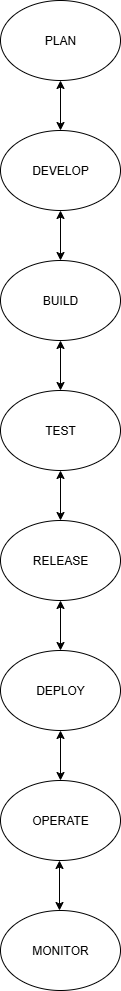

The diagram above was exported from draw.io. Its source (the exported page's mxGraphModel, read from the mxfile embedded in the PNG):
<mxGraphModel dx="1034" dy="570" grid="1" gridSize="10" guides="1" tooltips="1" connect="1" arrows="1" fold="1" page="1" pageScale="1" pageWidth="850" pageHeight="1100" math="0" shadow="0">
  <root>
    <mxCell id="0" />
    <mxCell id="1" parent="0" />
    <mxCell id="U6vricqpgcoYoFWEiI2G-1" value="PLAN" style="ellipse;whiteSpace=wrap;html=1;" vertex="1" parent="1">
      <mxGeometry x="365" y="30" width="120" height="80" as="geometry" />
    </mxCell>
    <mxCell id="U6vricqpgcoYoFWEiI2G-3" value="" style="endArrow=classic;startArrow=classic;html=1;rounded=0;entryX=0.5;entryY=1;entryDx=0;entryDy=0;" edge="1" parent="1" target="U6vricqpgcoYoFWEiI2G-1">
      <mxGeometry width="50" height="50" relative="1" as="geometry">
        <mxPoint x="425" y="160" as="sourcePoint" />
        <mxPoint x="450" y="270" as="targetPoint" />
      </mxGeometry>
    </mxCell>
    <mxCell id="U6vricqpgcoYoFWEiI2G-7" value="DEVELOP" style="ellipse;whiteSpace=wrap;html=1;" vertex="1" parent="1">
      <mxGeometry x="365" y="160" width="120" height="80" as="geometry" />
    </mxCell>
    <mxCell id="U6vricqpgcoYoFWEiI2G-8" value="" style="endArrow=classic;startArrow=classic;html=1;rounded=0;" edge="1" parent="1">
      <mxGeometry width="50" height="50" relative="1" as="geometry">
        <mxPoint x="425" y="290" as="sourcePoint" />
        <mxPoint x="425" y="240" as="targetPoint" />
      </mxGeometry>
    </mxCell>
    <mxCell id="U6vricqpgcoYoFWEiI2G-10" value="BUILD" style="ellipse;whiteSpace=wrap;html=1;" vertex="1" parent="1">
      <mxGeometry x="365" y="290" width="120" height="80" as="geometry" />
    </mxCell>
    <mxCell id="U6vricqpgcoYoFWEiI2G-11" value="" style="endArrow=classic;startArrow=classic;html=1;rounded=0;" edge="1" parent="1">
      <mxGeometry width="50" height="50" relative="1" as="geometry">
        <mxPoint x="425" y="420" as="sourcePoint" />
        <mxPoint x="425" y="370" as="targetPoint" />
      </mxGeometry>
    </mxCell>
    <mxCell id="U6vricqpgcoYoFWEiI2G-12" value="TEST" style="ellipse;whiteSpace=wrap;html=1;" vertex="1" parent="1">
      <mxGeometry x="365" y="420" width="120" height="80" as="geometry" />
    </mxCell>
    <mxCell id="U6vricqpgcoYoFWEiI2G-14" value="" style="endArrow=classic;startArrow=classic;html=1;rounded=0;" edge="1" parent="1">
      <mxGeometry width="50" height="50" relative="1" as="geometry">
        <mxPoint x="425" y="550" as="sourcePoint" />
        <mxPoint x="425" y="500" as="targetPoint" />
      </mxGeometry>
    </mxCell>
    <mxCell id="U6vricqpgcoYoFWEiI2G-15" value="RELEASE" style="ellipse;whiteSpace=wrap;html=1;" vertex="1" parent="1">
      <mxGeometry x="365" y="550" width="120" height="80" as="geometry" />
    </mxCell>
    <mxCell id="U6vricqpgcoYoFWEiI2G-17" value="" style="endArrow=classic;startArrow=classic;html=1;rounded=0;" edge="1" parent="1">
      <mxGeometry width="50" height="50" relative="1" as="geometry">
        <mxPoint x="425" y="680" as="sourcePoint" />
        <mxPoint x="425" y="630" as="targetPoint" />
      </mxGeometry>
    </mxCell>
    <mxCell id="U6vricqpgcoYoFWEiI2G-18" value="DEPLOY" style="ellipse;whiteSpace=wrap;html=1;" vertex="1" parent="1">
      <mxGeometry x="365" y="680" width="120" height="80" as="geometry" />
    </mxCell>
    <mxCell id="U6vricqpgcoYoFWEiI2G-19" value="" style="endArrow=classic;startArrow=classic;html=1;rounded=0;" edge="1" parent="1">
      <mxGeometry width="50" height="50" relative="1" as="geometry">
        <mxPoint x="425" y="810" as="sourcePoint" />
        <mxPoint x="425" y="760" as="targetPoint" />
      </mxGeometry>
    </mxCell>
    <mxCell id="U6vricqpgcoYoFWEiI2G-20" value="OPERATE" style="ellipse;whiteSpace=wrap;html=1;" vertex="1" parent="1">
      <mxGeometry x="365" y="810" width="120" height="80" as="geometry" />
    </mxCell>
    <mxCell id="U6vricqpgcoYoFWEiI2G-21" value="" style="endArrow=classic;startArrow=classic;html=1;rounded=0;" edge="1" parent="1">
      <mxGeometry width="50" height="50" relative="1" as="geometry">
        <mxPoint x="424" y="940" as="sourcePoint" />
        <mxPoint x="424" y="890" as="targetPoint" />
      </mxGeometry>
    </mxCell>
    <mxCell id="U6vricqpgcoYoFWEiI2G-23" value="MONITOR" style="ellipse;whiteSpace=wrap;html=1;" vertex="1" parent="1">
      <mxGeometry x="365" y="940" width="120" height="80" as="geometry" />
    </mxCell>
  </root>
</mxGraphModel>